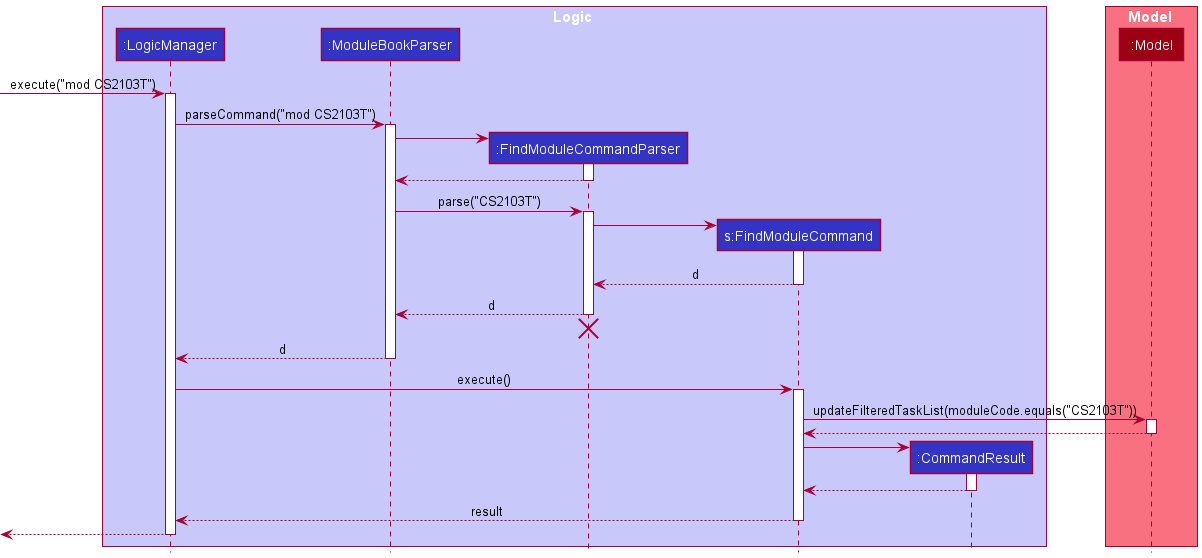

The diagram above was rendered by PlantUML. Its source (embedded in the PNG):
@startuml
!include style.puml

box Logic LOGIC_COLOR_T1
participant ":LogicManager" as LogicManager LOGIC_COLOR
participant ":ModuleBookParser" as ModuleBookParser LOGIC_COLOR
participant ":FindModuleCommandParser" as FindModuleCommandParser LOGIC_COLOR
participant "s:FindModuleCommand" as FindModuleCommand LOGIC_COLOR
participant ":CommandResult" as CommandResult LOGIC_COLOR
end box

box Model MODEL_COLOR_T1
participant ":Model" as Model MODEL_COLOR
end box

[-> LogicManager : execute("mod CS2103T")
activate LogicManager

LogicManager -> ModuleBookParser : parseCommand("mod CS2103T")
activate ModuleBookParser

create FindModuleCommandParser
ModuleBookParser -> FindModuleCommandParser
activate FindModuleCommandParser

FindModuleCommandParser --> ModuleBookParser
deactivate FindModuleCommandParser

ModuleBookParser -> FindModuleCommandParser : parse("CS2103T")
activate FindModuleCommandParser

create FindModuleCommand
FindModuleCommandParser -> FindModuleCommand
activate FindModuleCommand

FindModuleCommand --> FindModuleCommandParser : d
deactivate FindModuleCommand

FindModuleCommandParser --> ModuleBookParser : d
deactivate FindModuleCommandParser
'Hidden arrow to position the destroy marker below the end of the activation bar.
FindModuleCommandParser -[hidden]-> ModuleBookParser
destroy FindModuleCommandParser

ModuleBookParser --> LogicManager : d
deactivate ModuleBookParser

LogicManager -> FindModuleCommand : execute()
activate FindModuleCommand

FindModuleCommand -> Model : updateFilteredTaskList(moduleCode.equals("CS2103T"))
activate Model

Model --> FindModuleCommand
deactivate Model

create CommandResult
FindModuleCommand -> CommandResult
activate CommandResult

CommandResult --> FindModuleCommand
deactivate CommandResult

FindModuleCommand --> LogicManager : result
deactivate FindModuleCommand

[<--LogicManager
deactivate LogicManager
@enduml